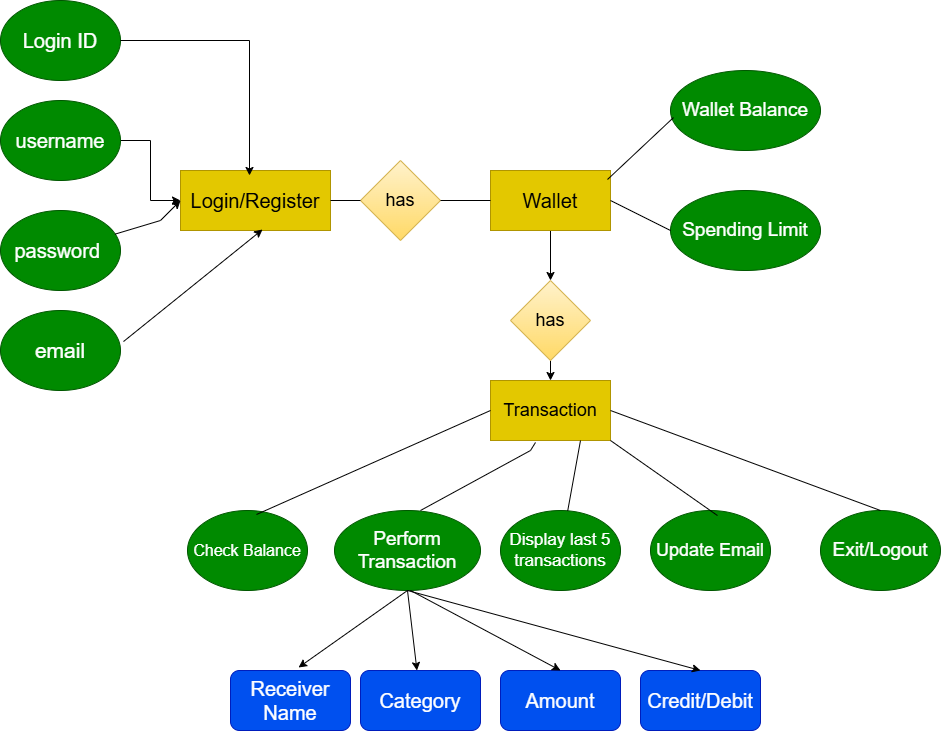

The diagram above was exported from draw.io. Its source (the exported page's mxGraphModel, read from the mxfile embedded in the PNG):
<mxGraphModel dx="1119" dy="567" grid="1" gridSize="10" guides="1" tooltips="1" connect="1" arrows="1" fold="1" page="1" pageScale="1" pageWidth="827" pageHeight="1169" math="0" shadow="0">
  <root>
    <mxCell id="0" />
    <mxCell id="1" parent="0" />
    <mxCell id="HyqXfmUT90wB6WZSEJy4-1" value="Login/Register" style="rounded=0;whiteSpace=wrap;html=1;fillColor=#e3c800;strokeColor=#B09500;fontColor=#000000;fontSize=20;" parent="1" vertex="1">
      <mxGeometry x="260" y="260" width="150" height="60" as="geometry" />
    </mxCell>
    <mxCell id="HyqXfmUT90wB6WZSEJy4-2" value="password&amp;nbsp;" style="ellipse;whiteSpace=wrap;html=1;fillColor=#008a00;fontColor=#ffffff;strokeColor=#005700;fontSize=20;" parent="1" vertex="1">
      <mxGeometry x="80" y="300" width="120" height="80" as="geometry" />
    </mxCell>
    <mxCell id="HyqXfmUT90wB6WZSEJy4-55" value="" style="edgeStyle=orthogonalEdgeStyle;rounded=0;orthogonalLoop=1;jettySize=auto;html=1;" parent="1" source="HyqXfmUT90wB6WZSEJy4-3" target="HyqXfmUT90wB6WZSEJy4-1" edge="1">
      <mxGeometry relative="1" as="geometry" />
    </mxCell>
    <mxCell id="HyqXfmUT90wB6WZSEJy4-3" value="username" style="ellipse;whiteSpace=wrap;html=1;fillColor=#008a00;fontColor=#ffffff;strokeColor=#005700;fontSize=20;" parent="1" vertex="1">
      <mxGeometry x="80" y="190" width="120" height="80" as="geometry" />
    </mxCell>
    <mxCell id="HyqXfmUT90wB6WZSEJy4-4" value="Login ID" style="ellipse;whiteSpace=wrap;html=1;fillColor=#008a00;fontColor=#ffffff;strokeColor=#005700;fontSize=20;" parent="1" vertex="1">
      <mxGeometry x="80" y="90" width="120" height="80" as="geometry" />
    </mxCell>
    <mxCell id="HyqXfmUT90wB6WZSEJy4-5" value="email" style="ellipse;whiteSpace=wrap;html=1;fillColor=#008a00;fontColor=#ffffff;strokeColor=#005700;fontSize=21;" parent="1" vertex="1">
      <mxGeometry x="80" y="400" width="120" height="80" as="geometry" />
    </mxCell>
    <mxCell id="HyqXfmUT90wB6WZSEJy4-6" value="has" style="rhombus;whiteSpace=wrap;html=1;fillColor=#fff2cc;gradientColor=#ffd966;strokeColor=#d6b656;fontSize=18;" parent="1" vertex="1">
      <mxGeometry x="440" y="250" width="80" height="80" as="geometry" />
    </mxCell>
    <mxCell id="HyqXfmUT90wB6WZSEJy4-58" style="edgeStyle=orthogonalEdgeStyle;rounded=0;orthogonalLoop=1;jettySize=auto;html=1;exitX=0.5;exitY=1;exitDx=0;exitDy=0;" parent="1" source="HyqXfmUT90wB6WZSEJy4-7" target="HyqXfmUT90wB6WZSEJy4-10" edge="1">
      <mxGeometry relative="1" as="geometry" />
    </mxCell>
    <mxCell id="HyqXfmUT90wB6WZSEJy4-7" value="Wallet" style="rounded=0;whiteSpace=wrap;html=1;fillColor=#e3c800;fontColor=#000000;strokeColor=#B09500;fontSize=20;" parent="1" vertex="1">
      <mxGeometry x="570" y="260" width="120" height="60" as="geometry" />
    </mxCell>
    <mxCell id="HyqXfmUT90wB6WZSEJy4-8" value="Wallet Balance" style="ellipse;whiteSpace=wrap;html=1;fillColor=#008a00;fontColor=#ffffff;strokeColor=#005700;fontSize=19;" parent="1" vertex="1">
      <mxGeometry x="750" y="160" width="150" height="80" as="geometry" />
    </mxCell>
    <mxCell id="HyqXfmUT90wB6WZSEJy4-9" value="Spending Limit" style="ellipse;whiteSpace=wrap;html=1;fillColor=#008a00;fontColor=#ffffff;strokeColor=#005700;fontSize=19;" parent="1" vertex="1">
      <mxGeometry x="750" y="280" width="150" height="80" as="geometry" />
    </mxCell>
    <mxCell id="HyqXfmUT90wB6WZSEJy4-59" style="edgeStyle=orthogonalEdgeStyle;rounded=0;orthogonalLoop=1;jettySize=auto;html=1;exitX=0.5;exitY=1;exitDx=0;exitDy=0;entryX=0.5;entryY=0;entryDx=0;entryDy=0;" parent="1" source="HyqXfmUT90wB6WZSEJy4-10" target="HyqXfmUT90wB6WZSEJy4-11" edge="1">
      <mxGeometry relative="1" as="geometry" />
    </mxCell>
    <mxCell id="HyqXfmUT90wB6WZSEJy4-10" value="has" style="rhombus;whiteSpace=wrap;html=1;fillColor=#fff2cc;gradientColor=#ffd966;strokeColor=#d6b656;fontSize=18;" parent="1" vertex="1">
      <mxGeometry x="590" y="370" width="80" height="80" as="geometry" />
    </mxCell>
    <mxCell id="HyqXfmUT90wB6WZSEJy4-11" value="Transaction" style="rounded=0;whiteSpace=wrap;html=1;fillColor=#e3c800;fontColor=#000000;strokeColor=#B09500;fontSize=18;" parent="1" vertex="1">
      <mxGeometry x="570" y="470" width="120" height="60" as="geometry" />
    </mxCell>
    <mxCell id="HyqXfmUT90wB6WZSEJy4-12" value="Display last 5 transactions" style="ellipse;whiteSpace=wrap;html=1;fontSize=17;fillColor=#008a00;fontColor=#ffffff;strokeColor=#005700;" parent="1" vertex="1">
      <mxGeometry x="580" y="600" width="120" height="80" as="geometry" />
    </mxCell>
    <mxCell id="HyqXfmUT90wB6WZSEJy4-13" value="Update Email" style="ellipse;whiteSpace=wrap;html=1;fontSize=18;fillColor=#008a00;fontColor=#ffffff;strokeColor=#005700;" parent="1" vertex="1">
      <mxGeometry x="730" y="600" width="120" height="80" as="geometry" />
    </mxCell>
    <mxCell id="HyqXfmUT90wB6WZSEJy4-14" value="Perform Transaction" style="ellipse;whiteSpace=wrap;html=1;fontSize=19;fillColor=#008a00;fontColor=#ffffff;strokeColor=#005700;" parent="1" vertex="1">
      <mxGeometry x="414" y="600" width="146" height="80" as="geometry" />
    </mxCell>
    <mxCell id="HyqXfmUT90wB6WZSEJy4-15" value="Check Balance" style="ellipse;whiteSpace=wrap;html=1;fontSize=16;fillColor=#008a00;fontColor=#ffffff;strokeColor=#005700;" parent="1" vertex="1">
      <mxGeometry x="267" y="600" width="120" height="80" as="geometry" />
    </mxCell>
    <mxCell id="HyqXfmUT90wB6WZSEJy4-16" value="Exit/Logout" style="ellipse;whiteSpace=wrap;html=1;fillColor=#008a00;fontColor=#ffffff;strokeColor=#005700;fontSize=19;" parent="1" vertex="1">
      <mxGeometry x="900" y="600" width="120" height="80" as="geometry" />
    </mxCell>
    <mxCell id="HyqXfmUT90wB6WZSEJy4-24" value="Category" style="rounded=1;whiteSpace=wrap;html=1;fontSize=20;fillColor=#0050ef;fontColor=#ffffff;strokeColor=#001DBC;" parent="1" vertex="1">
      <mxGeometry x="440" y="760" width="120" height="60" as="geometry" />
    </mxCell>
    <mxCell id="HyqXfmUT90wB6WZSEJy4-25" value="Amount" style="rounded=1;whiteSpace=wrap;html=1;fontSize=20;fillColor=#0050ef;fontColor=#ffffff;strokeColor=#001DBC;" parent="1" vertex="1">
      <mxGeometry x="580" y="760" width="120" height="60" as="geometry" />
    </mxCell>
    <mxCell id="HyqXfmUT90wB6WZSEJy4-26" value="Receiver Name" style="rounded=1;whiteSpace=wrap;html=1;fontSize=20;fillColor=#0050ef;fontColor=#ffffff;strokeColor=#001DBC;" parent="1" vertex="1">
      <mxGeometry x="310" y="760" width="120" height="60" as="geometry" />
    </mxCell>
    <mxCell id="HyqXfmUT90wB6WZSEJy4-27" value="Credit/Debit" style="rounded=1;whiteSpace=wrap;html=1;fontSize=20;fillColor=#0050ef;fontColor=#ffffff;strokeColor=#001DBC;" parent="1" vertex="1">
      <mxGeometry x="720" y="760" width="120" height="60" as="geometry" />
    </mxCell>
    <mxCell id="HyqXfmUT90wB6WZSEJy4-32" value="" style="endArrow=none;html=1;rounded=0;exitX=0.575;exitY=0.05;exitDx=0;exitDy=0;exitPerimeter=0;entryX=0;entryY=0.5;entryDx=0;entryDy=0;" parent="1" source="HyqXfmUT90wB6WZSEJy4-15" target="HyqXfmUT90wB6WZSEJy4-11" edge="1">
      <mxGeometry width="50" height="50" relative="1" as="geometry">
        <mxPoint x="510" y="660" as="sourcePoint" />
        <mxPoint x="560" y="610" as="targetPoint" />
        <Array as="points" />
      </mxGeometry>
    </mxCell>
    <mxCell id="HyqXfmUT90wB6WZSEJy4-33" value="" style="endArrow=none;html=1;rounded=0;exitX=0.589;exitY=0;exitDx=0;exitDy=0;exitPerimeter=0;entryX=0.375;entryY=1.033;entryDx=0;entryDy=0;entryPerimeter=0;" parent="1" source="HyqXfmUT90wB6WZSEJy4-14" target="HyqXfmUT90wB6WZSEJy4-11" edge="1">
      <mxGeometry width="50" height="50" relative="1" as="geometry">
        <mxPoint x="510" y="660" as="sourcePoint" />
        <mxPoint x="560" y="610" as="targetPoint" />
        <Array as="points">
          <mxPoint x="610" y="540" />
        </Array>
      </mxGeometry>
    </mxCell>
    <mxCell id="HyqXfmUT90wB6WZSEJy4-37" value="" style="endArrow=none;html=1;rounded=0;entryX=0.75;entryY=1;entryDx=0;entryDy=0;" parent="1" source="HyqXfmUT90wB6WZSEJy4-12" target="HyqXfmUT90wB6WZSEJy4-11" edge="1">
      <mxGeometry width="50" height="50" relative="1" as="geometry">
        <mxPoint x="510" y="660" as="sourcePoint" />
        <mxPoint x="560" y="610" as="targetPoint" />
      </mxGeometry>
    </mxCell>
    <mxCell id="HyqXfmUT90wB6WZSEJy4-38" value="" style="endArrow=none;html=1;rounded=0;entryX=1;entryY=1;entryDx=0;entryDy=0;exitX=0.558;exitY=0.063;exitDx=0;exitDy=0;exitPerimeter=0;" parent="1" source="HyqXfmUT90wB6WZSEJy4-13" target="HyqXfmUT90wB6WZSEJy4-11" edge="1">
      <mxGeometry width="50" height="50" relative="1" as="geometry">
        <mxPoint x="510" y="660" as="sourcePoint" />
        <mxPoint x="560" y="610" as="targetPoint" />
      </mxGeometry>
    </mxCell>
    <mxCell id="HyqXfmUT90wB6WZSEJy4-39" value="" style="endArrow=none;html=1;rounded=0;entryX=1;entryY=0.5;entryDx=0;entryDy=0;exitX=0.5;exitY=0;exitDx=0;exitDy=0;" parent="1" source="HyqXfmUT90wB6WZSEJy4-16" target="HyqXfmUT90wB6WZSEJy4-11" edge="1">
      <mxGeometry width="50" height="50" relative="1" as="geometry">
        <mxPoint x="510" y="660" as="sourcePoint" />
        <mxPoint x="560" y="610" as="targetPoint" />
      </mxGeometry>
    </mxCell>
    <mxCell id="HyqXfmUT90wB6WZSEJy4-40" value="" style="endArrow=none;html=1;rounded=0;entryX=0;entryY=0.5;entryDx=0;entryDy=0;exitX=1;exitY=0.5;exitDx=0;exitDy=0;" parent="1" source="HyqXfmUT90wB6WZSEJy4-6" target="HyqXfmUT90wB6WZSEJy4-7" edge="1">
      <mxGeometry width="50" height="50" relative="1" as="geometry">
        <mxPoint x="510" y="380" as="sourcePoint" />
        <mxPoint x="560" y="330" as="targetPoint" />
      </mxGeometry>
    </mxCell>
    <mxCell id="HyqXfmUT90wB6WZSEJy4-43" value="" style="endArrow=none;html=1;rounded=0;exitX=0;exitY=0.5;exitDx=0;exitDy=0;entryX=1;entryY=0.5;entryDx=0;entryDy=0;" parent="1" source="HyqXfmUT90wB6WZSEJy4-9" target="HyqXfmUT90wB6WZSEJy4-7" edge="1">
      <mxGeometry width="50" height="50" relative="1" as="geometry">
        <mxPoint x="510" y="400" as="sourcePoint" />
        <mxPoint x="560" y="350" as="targetPoint" />
      </mxGeometry>
    </mxCell>
    <mxCell id="HyqXfmUT90wB6WZSEJy4-44" value="" style="endArrow=none;html=1;rounded=0;entryX=0.02;entryY=0.588;entryDx=0;entryDy=0;entryPerimeter=0;exitX=0.975;exitY=0.15;exitDx=0;exitDy=0;exitPerimeter=0;" parent="1" source="HyqXfmUT90wB6WZSEJy4-7" target="HyqXfmUT90wB6WZSEJy4-8" edge="1">
      <mxGeometry width="50" height="50" relative="1" as="geometry">
        <mxPoint x="510" y="400" as="sourcePoint" />
        <mxPoint x="560" y="350" as="targetPoint" />
      </mxGeometry>
    </mxCell>
    <mxCell id="HyqXfmUT90wB6WZSEJy4-45" value="" style="endArrow=none;html=1;rounded=0;exitX=1;exitY=0.5;exitDx=0;exitDy=0;entryX=0;entryY=0.5;entryDx=0;entryDy=0;" parent="1" source="HyqXfmUT90wB6WZSEJy4-1" target="HyqXfmUT90wB6WZSEJy4-6" edge="1">
      <mxGeometry width="50" height="50" relative="1" as="geometry">
        <mxPoint x="510" y="400" as="sourcePoint" />
        <mxPoint x="560" y="350" as="targetPoint" />
      </mxGeometry>
    </mxCell>
    <mxCell id="HyqXfmUT90wB6WZSEJy4-53" value="" style="endArrow=classic;html=1;rounded=0;exitX=1.025;exitY=0.388;exitDx=0;exitDy=0;exitPerimeter=0;entryX=0.547;entryY=0.983;entryDx=0;entryDy=0;entryPerimeter=0;" parent="1" source="HyqXfmUT90wB6WZSEJy4-5" target="HyqXfmUT90wB6WZSEJy4-1" edge="1">
      <mxGeometry width="50" height="50" relative="1" as="geometry">
        <mxPoint x="510" y="400" as="sourcePoint" />
        <mxPoint x="560" y="350" as="targetPoint" />
        <Array as="points" />
      </mxGeometry>
    </mxCell>
    <mxCell id="HyqXfmUT90wB6WZSEJy4-54" value="" style="endArrow=classic;html=1;rounded=0;entryX=0;entryY=0.5;entryDx=0;entryDy=0;" parent="1" source="HyqXfmUT90wB6WZSEJy4-2" target="HyqXfmUT90wB6WZSEJy4-1" edge="1">
      <mxGeometry width="50" height="50" relative="1" as="geometry">
        <mxPoint x="510" y="400" as="sourcePoint" />
        <mxPoint x="560" y="350" as="targetPoint" />
        <Array as="points">
          <mxPoint x="240" y="310" />
        </Array>
      </mxGeometry>
    </mxCell>
    <mxCell id="HyqXfmUT90wB6WZSEJy4-56" style="edgeStyle=orthogonalEdgeStyle;rounded=0;orthogonalLoop=1;jettySize=auto;html=1;exitX=1;exitY=0.5;exitDx=0;exitDy=0;entryX=0.46;entryY=0.083;entryDx=0;entryDy=0;entryPerimeter=0;" parent="1" source="HyqXfmUT90wB6WZSEJy4-4" target="HyqXfmUT90wB6WZSEJy4-1" edge="1">
      <mxGeometry relative="1" as="geometry" />
    </mxCell>
    <mxCell id="HyqXfmUT90wB6WZSEJy4-62" value="" style="endArrow=classic;html=1;rounded=0;exitX=0.5;exitY=1;exitDx=0;exitDy=0;entryX=0.5;entryY=0;entryDx=0;entryDy=0;" parent="1" source="HyqXfmUT90wB6WZSEJy4-14" target="HyqXfmUT90wB6WZSEJy4-27" edge="1">
      <mxGeometry width="50" height="50" relative="1" as="geometry">
        <mxPoint x="510" y="830" as="sourcePoint" />
        <mxPoint x="560" y="780" as="targetPoint" />
      </mxGeometry>
    </mxCell>
    <mxCell id="HyqXfmUT90wB6WZSEJy4-63" value="" style="endArrow=classic;html=1;rounded=0;entryX=0.5;entryY=0;entryDx=0;entryDy=0;" parent="1" target="HyqXfmUT90wB6WZSEJy4-25" edge="1">
      <mxGeometry width="50" height="50" relative="1" as="geometry">
        <mxPoint x="490" y="680" as="sourcePoint" />
        <mxPoint x="560" y="780" as="targetPoint" />
      </mxGeometry>
    </mxCell>
    <mxCell id="HyqXfmUT90wB6WZSEJy4-64" value="" style="endArrow=classic;html=1;rounded=0;exitX=0.5;exitY=1;exitDx=0;exitDy=0;" parent="1" source="HyqXfmUT90wB6WZSEJy4-14" target="HyqXfmUT90wB6WZSEJy4-24" edge="1">
      <mxGeometry width="50" height="50" relative="1" as="geometry">
        <mxPoint x="510" y="830" as="sourcePoint" />
        <mxPoint x="560" y="780" as="targetPoint" />
      </mxGeometry>
    </mxCell>
    <mxCell id="HyqXfmUT90wB6WZSEJy4-65" value="" style="endArrow=classic;html=1;rounded=0;exitX=0.5;exitY=1;exitDx=0;exitDy=0;entryX=0.567;entryY=-0.05;entryDx=0;entryDy=0;entryPerimeter=0;" parent="1" source="HyqXfmUT90wB6WZSEJy4-14" target="HyqXfmUT90wB6WZSEJy4-26" edge="1">
      <mxGeometry width="50" height="50" relative="1" as="geometry">
        <mxPoint x="510" y="830" as="sourcePoint" />
        <mxPoint x="560" y="780" as="targetPoint" />
      </mxGeometry>
    </mxCell>
  </root>
</mxGraphModel>